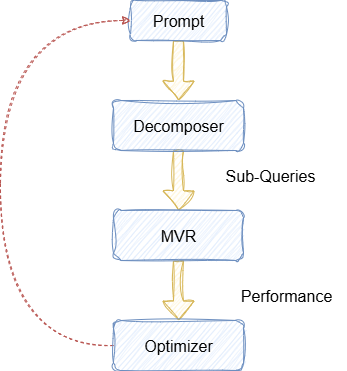

The diagram above was exported from draw.io. Its source (the exported page's mxGraphModel, read from the mxfile embedded in the PNG):
<mxGraphModel dx="786" dy="558" grid="1" gridSize="10" guides="1" tooltips="1" connect="1" arrows="1" fold="1" page="1" pageScale="1" pageWidth="827" pageHeight="1169" math="0" shadow="0">
  <root>
    <mxCell id="0" />
    <mxCell id="1" parent="0" />
    <mxCell id="qKh-05iVbN9VB00jgUeJ-3" value="" style="edgeStyle=orthogonalEdgeStyle;rounded=1;orthogonalLoop=1;jettySize=auto;html=1;shape=flexArrow;sketch=1;curveFitting=1;jiggle=2;flowAnimation=0;fillColor=#fff2cc;strokeColor=#d6b656;" edge="1" parent="1" source="qKh-05iVbN9VB00jgUeJ-1" target="qKh-05iVbN9VB00jgUeJ-2">
      <mxGeometry relative="1" as="geometry" />
    </mxCell>
    <mxCell id="qKh-05iVbN9VB00jgUeJ-1" value="&lt;font style=&quot;font-size: 16px;&quot;&gt;Prompt&lt;/font&gt;" style="rounded=1;whiteSpace=wrap;html=1;fillColor=#dae8fc;strokeColor=#6c8ebf;shadow=0;glass=0;sketch=1;curveFitting=1;jiggle=2;" vertex="1" parent="1">
      <mxGeometry x="380" y="90" width="96" height="40" as="geometry" />
    </mxCell>
    <mxCell id="qKh-05iVbN9VB00jgUeJ-5" value="" style="edgeStyle=orthogonalEdgeStyle;rounded=1;orthogonalLoop=1;jettySize=auto;html=1;shape=flexArrow;sketch=1;curveFitting=1;jiggle=2;fillColor=#fff2cc;strokeColor=#d6b656;" edge="1" parent="1" source="qKh-05iVbN9VB00jgUeJ-2" target="qKh-05iVbN9VB00jgUeJ-4">
      <mxGeometry relative="1" as="geometry" />
    </mxCell>
    <mxCell id="qKh-05iVbN9VB00jgUeJ-2" value="&lt;font style=&quot;font-size: 16px;&quot;&gt;Decomposer&lt;/font&gt;" style="rounded=1;whiteSpace=wrap;html=1;fillColor=#dae8fc;strokeColor=#6c8ebf;shadow=0;glass=0;sketch=1;curveFitting=1;jiggle=2;" vertex="1" parent="1">
      <mxGeometry x="363" y="190" width="130" height="50" as="geometry" />
    </mxCell>
    <mxCell id="qKh-05iVbN9VB00jgUeJ-10" value="" style="edgeStyle=orthogonalEdgeStyle;rounded=1;orthogonalLoop=1;jettySize=auto;html=1;shape=flexArrow;sketch=1;curveFitting=1;jiggle=2;shadow=0;fillColor=#fff2cc;strokeColor=#d6b656;" edge="1" parent="1" source="qKh-05iVbN9VB00jgUeJ-4" target="qKh-05iVbN9VB00jgUeJ-9">
      <mxGeometry relative="1" as="geometry" />
    </mxCell>
    <mxCell id="qKh-05iVbN9VB00jgUeJ-4" value="&lt;font style=&quot;font-size: 16px;&quot;&gt;MVR&lt;/font&gt;" style="rounded=1;whiteSpace=wrap;html=1;fillColor=#dae8fc;strokeColor=#6c8ebf;shadow=0;glass=0;sketch=1;curveFitting=1;jiggle=2;" vertex="1" parent="1">
      <mxGeometry x="363" y="300" width="130" height="50" as="geometry" />
    </mxCell>
    <mxCell id="qKh-05iVbN9VB00jgUeJ-6" value="&lt;font style=&quot;font-size: 16px;&quot;&gt;Sub-Queries&lt;/font&gt;" style="text;html=1;align=center;verticalAlign=middle;whiteSpace=wrap;rounded=0;" vertex="1" parent="1">
      <mxGeometry x="460" y="250" width="120" height="30" as="geometry" />
    </mxCell>
    <mxCell id="qKh-05iVbN9VB00jgUeJ-14" style="rounded=1;orthogonalLoop=1;jettySize=auto;html=1;entryX=0;entryY=0.5;entryDx=0;entryDy=0;exitX=0;exitY=0.5;exitDx=0;exitDy=0;sketch=1;curveFitting=1;jiggle=2;elbow=vertical;edgeStyle=orthogonalEdgeStyle;startArrow=none;startFill=0;curved=1;dashed=1;fillColor=#f8cecc;strokeColor=#b85450;" edge="1" parent="1" source="qKh-05iVbN9VB00jgUeJ-9" target="qKh-05iVbN9VB00jgUeJ-1">
      <mxGeometry relative="1" as="geometry">
        <Array as="points">
          <mxPoint x="250" y="435" />
          <mxPoint x="250" y="110" />
        </Array>
      </mxGeometry>
    </mxCell>
    <mxCell id="qKh-05iVbN9VB00jgUeJ-9" value="&lt;font style=&quot;font-size: 16px;&quot;&gt;Optimizer&lt;/font&gt;" style="rounded=1;whiteSpace=wrap;html=1;fillColor=#dae8fc;strokeColor=#6c8ebf;shadow=0;glass=0;sketch=1;curveFitting=1;jiggle=2;" vertex="1" parent="1">
      <mxGeometry x="363" y="410" width="130" height="50" as="geometry" />
    </mxCell>
    <mxCell id="qKh-05iVbN9VB00jgUeJ-13" value="&lt;font style=&quot;font-size: 16px;&quot;&gt;Performance&lt;/font&gt;" style="text;html=1;align=center;verticalAlign=middle;whiteSpace=wrap;rounded=0;" vertex="1" parent="1">
      <mxGeometry x="476" y="370" width="120" height="30" as="geometry" />
    </mxCell>
  </root>
</mxGraphModel>